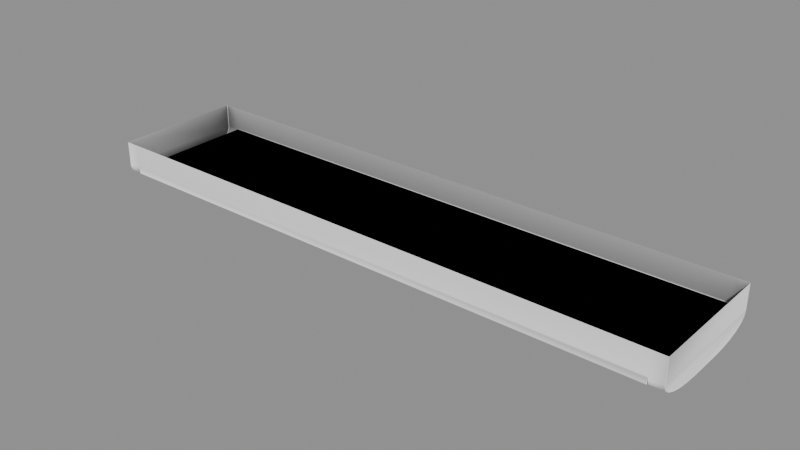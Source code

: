 # Source: CeilingStuff_Lamparas_lampara5.blend  (saved by Blender 5.2.45; exported with 4.5.12 LTS)
import bpy
from mathutils import Matrix  # noqa: F401  (used for matrix-valued properties, if any)

bpy.ops.wm.read_factory_settings(use_empty=True)
scene = bpy.context.scene
scene.name = 'Scene'

# ---- collections
col_ceilingstuff_lamparas_lampara5 = bpy.data.collections.new('CeilingStuff_Lamparas_lampara5'); scene.collection.children.link(col_ceilingstuff_lamparas_lampara5)

# ---- materials (node trees are filled in below, after node groups)
mat_ao_bake = bpy.data.materials.new('AO-bake')
mat_ao_bake.use_backface_culling_lightprobe_volume = False

# ---- node groups
ng_gltf_settings_001 = bpy.data.node_groups.new('glTF Settings.001', 'ShaderNodeTree')
_s = ng_gltf_settings_001.interface.new_socket(name='Occlusion', in_out='INPUT', socket_type='NodeSocketFloat')
_s.subtype = 'FACTOR'
_s.default_value = 1.0
_s.min_value = 0.0
_s.max_value = 1.0
_N = ng_gltf_settings_001.nodes; _L = ng_gltf_settings_001.links
n0 = _N.new('NodeGroupInput'); n0.name = 'Group Input'; n0.location = (-200, 0)
n1 = _N.new('NodeGroupOutput'); n1.name = 'Group Output'; n1.location = (-2, -8)
n1.is_active_output = True
ng_smooth_by_angle_001 = bpy.data.node_groups.new('Smooth by Angle.001', 'GeometryNodeTree')
_s = ng_smooth_by_angle_001.interface.new_socket(name='Mesh', in_out='OUTPUT', socket_type='NodeSocketGeometry')
_s = ng_smooth_by_angle_001.interface.new_socket(name='Mesh', in_out='INPUT', socket_type='NodeSocketGeometry')
_s = ng_smooth_by_angle_001.interface.new_socket(name='Angle', in_out='INPUT', socket_type='NodeSocketFloat')
_s.subtype = 'ANGLE'
_s.default_value = 0.5236
_s.min_value = 0.0
_s.max_value = 3.142
_s.description = 'Maximum face angle for smooth edges'
_s = ng_smooth_by_angle_001.interface.new_socket(name='Ignore Sharpness', in_out='INPUT', socket_type='NodeSocketBool')
_s.force_non_field = True
ng_smooth_by_angle_001.description = 'Set the sharpness of mesh edges based on the angle between the neighboring faces'
ng_smooth_by_angle_001.is_modifier = True
_N = ng_smooth_by_angle_001.nodes; _L = ng_smooth_by_angle_001.links
n0 = _N.new('GeometryNodeSetShadeSmooth'); n0.name = 'Set Shade Smooth'; n0.location = (120, -80)
n0.domain = 'EDGE'
n1 = _N.new('GeometryNodeSetShadeSmooth'); n1.name = 'Set Shade Smooth.001'; n1.location = (300, -80)
n2 = _N.new('NodeGroupOutput'); n2.name = 'Group Output'; n2.location = (480, -80)
n3 = _N.new('GeometryNodeInputMeshEdgeAngle'); n3.name = 'Edge Angle'; n3.location = (-440, -240)
n4 = _N.new('NodeGroupInput'); n4.name = 'Group Input'; n4.location = (-80, -80)
n5 = _N.new('GeometryNodeInputEdgeSmooth'); n5.name = 'Is Edge Smooth'; n5.location = (-260, -120)
n6 = _N.new('GeometryNodeInputShadeSmooth'); n6.name = 'Is Shade Smooth'; n6.location = (-440, -397)
n7 = _N.new('FunctionNodeCompare'); n7.name = 'Compare'; n7.location = (-260, -260)
n7.operation = 'LESS_EQUAL'
n8 = _N.new('FunctionNodeBooleanMath'); n8.name = 'Boolean Math.001'; n8.location = (-80, -260)
n9 = _N.new('NodeGroupInput'); n9.name = 'Group Input.001'; n9.location = (-440, -329)
n10 = _N.new('NodeGroupInput'); n10.name = 'Group Input.002'; n10.location = (-259, -189)
n11 = _N.new('FunctionNodeBooleanMath'); n11.name = 'Boolean Math'; n11.location = (-80, -149)
n11.operation = 'OR'
n12 = _N.new('FunctionNodeBooleanMath'); n12.name = 'Boolean Math.002'; n12.location = (-260, -380)
n12.operation = 'OR'
n13 = _N.new('NodeGroupInput'); n13.name = 'Group Input.003'; n13.location = (-440, -460)
_L.new(n3.outputs[0], n7.inputs[0])
_L.new(n1.outputs[0], n2.inputs[0])
_L.new(n9.outputs[1], n7.inputs[1])
_L.new(n7.outputs[0], n8.inputs[0])
_L.new(n4.outputs[0], n0.inputs[0])
_L.new(n0.outputs[0], n1.inputs[0])
_L.new(n8.outputs[0], n0.inputs[2])
_L.new(n10.outputs[2], n11.inputs[1])
_L.new(n5.outputs[0], n11.inputs[0])
_L.new(n11.outputs[0], n0.inputs[1])
_L.new(n13.outputs[2], n12.inputs[1])
_L.new(n6.outputs[0], n12.inputs[0])
_L.new(n12.outputs[0], n8.inputs[1])
n2.is_active_output = True

# ---- material node trees
mat_ao_bake.use_nodes = True; mat_ao_bake.node_tree.nodes.clear()
_N = mat_ao_bake.node_tree.nodes; _L = mat_ao_bake.node_tree.links
n0 = _N.new('ShaderNodeOutputMaterial'); n0.name = 'Material Output'; n0.location = (340, 260)
n1 = _N.new('ShaderNodeAmbientOcclusion'); n1.name = 'Ambient Occlusion'; n1.location = (-220, 200)
n1.inputs[1].default_value = 2.0
n2 = _N.new('ShaderNodeBsdfPrincipled'); n2.name = 'Principled BSDF'; n2.location = (60, 260)
n2.distribution = 'GGX'
n2.subsurface_method = 'BURLEY'
n2.inputs[3].default_value = 1.45
n2.inputs[27].default_value = (0.0, 0.0, 0.0, 1.0)
n2.inputs[28].default_value = 1.0
n3 = _N.new('ShaderNodeGroup'); n3.name = 'Group'; n3.location = (800, 260)
n3.width = 208
n3.node_tree = ng_gltf_settings_001
n3.inputs[0].default_value = 1.0
_L.new(n2.outputs[0], n0.inputs[0])
_L.new(n1.outputs[0], n2.inputs[0])
n0.is_active_output = True

# ---- meshes
me_cubo_054 = bpy.data.meshes.new('Cubo.054')
me_cubo_054.from_pydata([(0.6364, 0.142, 3.22e-07), (-0.6364, 0.142, 8.353e-08), (0.6364, -0.142, 1.549e-07), (-0.6364, -0.142, -8.353e-08), (0.606, 0.142, 3.22e-07), (-0.606, 0.142, 8.353e-08), (-0.606, -0.142, -8.353e-08), (0.606, -0.142, 1.549e-07), (0.6364, 0.142, -0.05125), (-0.6364, 0.142, -0.05125), (-0.6364, -0.142, -0.05125), (0.6364, -0.142, -0.05125), (-0.606, -0.142, -0.05125), (0.606, -0.142, -0.05125), (0.606, 0.142, -0.05125), (-0.606, 0.142, -0.05125), (0.6364, 0.142, -0.05539), (0.6364, 0.03609, -0.09145), (0.6364, 0.1384, -0.06473), (0.6364, 0.1278, -0.07342), (0.6364, 0.111, -0.08089), (0.6364, 0.08906, -0.08662), (0.6364, 0.06351, -0.09022), (-0.6364, 0.03609, -0.09145), (-0.6364, 0.142, -0.05539), (-0.6364, 0.06351, -0.09022), (-0.6364, 0.08906, -0.08662), (-0.6364, 0.111, -0.08089), (-0.6364, 0.1278, -0.07342), (-0.6364, 0.1384, -0.06473), (0.6364, -0.03609, -0.09145), (0.6364, -0.142, -0.05539), (0.6364, -0.06351, -0.09022), (0.6364, -0.08906, -0.08662), (0.6364, -0.111, -0.08089), (0.6364, -0.1278, -0.07342), (0.6364, -0.1384, -0.06473), (-0.6364, -0.142, -0.05539), (-0.6364, -0.03609, -0.09145), (-0.6364, -0.1384, -0.06473), (-0.6364, -0.1278, -0.07342), (-0.6364, -0.111, -0.08089), (-0.6364, -0.08906, -0.08662), (-0.6364, -0.06351, -0.09022), (-0.606, 0.142, -0.05539), (-0.606, 0.03609, -0.09145), (-0.606, 0.1384, -0.06473), (-0.606, 0.1278, -0.07342), (-0.606, 0.111, -0.08089), (-0.606, 0.08906, -0.08662), (-0.606, 0.06351, -0.09022), (0.606, 0.03609, -0.09145), (0.606, 0.142, -0.05539), (0.606, 0.06351, -0.09022), (0.606, 0.08906, -0.08662), (0.606, 0.111, -0.08089), (0.606, 0.1278, -0.07342), (0.606, 0.1384, -0.06473), (0.606, -0.142, -0.05539), (0.606, -0.03609, -0.09145), (0.606, -0.1384, -0.06473), (0.606, -0.1278, -0.07342), (0.606, -0.111, -0.08089), (0.606, -0.08906, -0.08662), (0.606, -0.06351, -0.09022), (-0.606, -0.03609, -0.09145), (-0.606, -0.142, -0.05539), (-0.606, -0.06351, -0.09022), (-0.606, -0.08906, -0.08662), (-0.606, -0.111, -0.08089), (-0.606, -0.1278, -0.07342), (-0.606, -0.1384, -0.06473)], [], [(15, 9, 1, 5), (9, 10, 3, 1), (13, 11, 2, 7), (11, 8, 0, 2), (30, 17, 22, 21, 20, 19, 18, 16, 8, 11, 31, 36, 35, 34, 33, 32), (58, 31, 11, 13), (14, 52, 57, 56, 55, 54, 53, 51, 59, 64, 63, 62, 61, 60, 58, 13), (10, 12, 6, 3), (12, 13, 7, 6), (8, 14, 4, 0), (14, 15, 5, 4), (15, 14, 13, 12), (51, 17, 30, 59), (15, 12, 66, 71, 70, 69, 68, 67, 65, 45, 50, 49, 48, 47, 46, 44), (44, 24, 9, 15), (37, 66, 12, 10), (23, 45, 65, 38), (23, 38, 43, 42, 41, 40, 39, 37, 10, 9, 24, 29, 28, 27, 26, 25), (51, 53, 22, 17), (53, 54, 21, 22), (54, 55, 20, 21), (55, 56, 19, 20), (56, 57, 18, 19), (57, 52, 16, 18), (65, 67, 43, 38), (67, 68, 42, 43), (68, 69, 41, 42), (69, 70, 40, 41), (70, 71, 39, 40), (71, 66, 37, 39), (23, 25, 50, 45), (25, 26, 49, 50), (26, 27, 48, 49), (27, 28, 47, 48), (28, 29, 46, 47), (29, 24, 44, 46), (30, 32, 64, 59), (32, 33, 63, 64), (33, 34, 62, 63), (34, 35, 61, 62), (35, 36, 60, 61), (36, 31, 58, 60), (16, 52, 14, 8)])
me_cubo_054.polygons.foreach_set('use_smooth', [True] * 43)
_uv = me_cubo_054.uv_layers.new(name='UVMap')
_uv.uv.foreach_set('vector', [0.0, 0.0, 0.0, 0.0, 0.0, 0.0, 0.0, 0.0, 0.0, 0.0, 0.0, 0.0, 0.0, 0.0, 0.0, 0.0, 0.0, 0.0, 0.0, 0.0, 0.0, 0.0, 0.0, 0.0, 0.0, 0.0, 0.0, 0.0, 0.0, 0.0, 0.0, 0.0, 0.0, 0.0, 0.0, 0.0, 0.0, 0.0, 0.0, 0.0, 0.0, 0.0, 0.0, 0.0, 0.0, 0.0, 0.0, 0.0, 0.0, 0.0, 0.0, 0.0, 0.0, 0.0, 0.0, 0.0, 0.0, 0.0, 0.0, 0.0, 0.0, 0.0, 0.0, 0.0, 0.0, 0.0, 0.0, 0.0, 0.0, 0.0, 0.0, 0.0, 0.0, 0.0, 0.0, 0.0, 0.0, 0.0, 0.0, 0.0, 0.0, 0.0, 0.0, 0.0, 0.0, 0.0, 0.0, 0.0, 0.0, 0.0, 0.0, 0.0, 0.0, 0.0, 0.0, 0.0, 0.0, 0.0, 0.0, 0.0, 0.0, 0.0, 0.0, 0.0, 0.0, 0.0, 0.0, 0.0, 0.0, 0.0, 0.0, 0.0, 0.0, 0.0, 0.0, 0.0, 0.0, 0.0, 0.0, 0.0, 0.0, 0.0, 0.0, 0.0, 0.0, 0.0, 0.0, 0.0, 0.0, 0.0, 0.0, 0.0, 0.0, 0.0, 0.0, 0.0, 0.0, 0.0, 0.0, 0.0, 0.0, 0.0, 0.0, 0.0, 0.0, 0.0, 0.0, 0.0, 0.0, 0.0, 0.0, 0.0, 0.0, 0.0, 0.0, 0.0, 0.0, 0.0, 0.0, 0.0, 0.0, 0.0, 0.0, 0.0, 0.0, 0.0, 0.0, 0.0, 0.0, 0.0, 0.0, 0.0, 0.0, 0.0, 0.0, 0.0, 0.0, 0.0, 0.0, 0.0, 0.0, 0.0, 0.0, 0.0, 0.0, 0.0, 0.0, 0.0, 0.0, 0.0, 0.0, 0.0, 0.0, 0.0, 0.0, 0.0, 0.0, 0.0, 0.0, 0.0, 0.0, 0.0, 0.0, 0.0, 0.0, 0.0, 0.0, 0.0, 0.0, 0.0, 0.0, 0.0, 0.0, 0.0, 0.0, 0.0, 0.0, 0.0, 0.0, 0.0, 0.0, 0.0, 0.0, 0.0, 0.0, 0.0, 0.0, 0.0, 0.0, 0.0, 0.0, 0.0, 0.0, 0.0, 0.0, 0.0, 0.0, 0.0, 0.0, 0.0, 0.0, 0.0, 0.0, 0.0, 0.0, 0.0, 0.0, 0.0, 0.0, 0.0, 0.0, 0.0, 0.0, 0.0, 0.0, 0.0, 0.0, 0.0, 0.0, 0.0, 0.0, 0.0, 0.0, 0.0, 0.0, 0.0, 0.0, 0.0, 0.0, 0.0, 0.0, 0.0, 0.0, 0.0, 0.0, 0.0, 0.0, 0.0, 0.0, 0.0, 0.0, 0.0, 0.0, 0.0, 0.0, 0.0, 0.0, 0.0, 0.0, 0.0, 0.0, 0.0, 0.0, 0.0, 0.0, 0.0, 0.0, 0.0, 0.0, 0.0, 0.0, 0.0, 0.0, 0.0, 0.0, 0.0, 0.0, 0.0, 0.0, 0.0, 0.0, 0.0, 0.0, 0.0, 0.0, 0.0, 0.0, 0.0, 0.0, 0.0, 0.0, 0.0, 0.0, 0.0, 0.0, 0.0, 0.0, 0.0, 0.0, 0.0, 0.0, 0.0, 0.0, 0.0, 0.0, 0.0, 0.0, 0.0, 0.0, 0.0, 0.0, 0.0, 0.0, 0.0, 0.0, 0.0, 0.0, 0.0, 0.0, 0.0, 0.0, 0.0, 0.0, 0.0, 0.0, 0.0, 0.0, 0.0, 0.0, 0.0, 0.0, 0.0, 0.0, 0.0, 0.0, 0.0, 0.0, 0.0, 0.0, 0.0, 0.0, 0.0, 0.0, 0.0, 0.0, 0.0, 0.0, 0.0, 0.0, 0.0, 0.0, 0.0, 0.0, 0.0, 0.0, 0.0, 0.0, 0.0, 0.0, 0.0, 0.0, 0.0, 0.0, 0.0, 0.0, 0.0, 0.0, 0.0, 0.0, 0.0, 0.0, 0.0, 0.0, 0.0, 0.0, 0.0, 0.0, 0.0, 0.0, 0.0, 0.0, 0.0, 0.0, 0.0, 0.0, 0.0, 0.0, 0.0, 0.0, 0.0, 0.0, 0.0, 0.0, 0.0, 0.0, 0.0, 0.0, 0.0, 0.0, 0.0, 0.0, 0.0, 0.0, 0.0, 0.0, 0.0, 0.0, 0.0, 0.0, 0.0])
me_cubo_054.materials.append(mat_ao_bake)
me_cubo_054.update()
me_cubo_001 = bpy.data.meshes.new('Cubo.001')
me_cubo_001.from_pydata([(-0.606, -0.142, -0.05125), (-0.606, 0.142, -0.05125), (0.606, -0.142, -0.05125), (-0.606, -0.142, -0.06475), (-0.606, 0.142, -0.06475), (0.606, -0.142, -0.06475), (0.606, 0.142, -0.06475), (0.606, 0.142, -0.05125)], [], [(1, 4, 3, 0), (1, 0, 2, 7), (0, 3, 5, 2), (4, 6, 5, 3), (2, 5, 6, 7), (7, 6, 4, 1)])
me_cubo_001.polygons.foreach_set('use_smooth', [True] * 6)
_uv = me_cubo_001.uv_layers.new(name='UVMap')
_uv.uv.foreach_set('vector', [0.0, 0.0, 0.0, 0.0, 0.0, 0.0, 0.0, 0.0, 0.0, 0.0, 0.0, 0.0, 0.0, 0.0, 0.0, 0.0, 0.0, 0.0, 0.0, 0.0, 0.0, 0.0, 0.0, 0.0, 0.0, 0.0, 0.0, 0.0, 0.0, 0.0, 0.0, 0.0, 0.0, 0.0, 0.0, 0.0, 0.0, 0.0, 0.0, 0.0, 0.0, 0.0, 0.0, 0.0, 0.0, 0.0, 0.0, 0.0])
me_cubo_001.materials.append(mat_ao_bake)
me_cubo_001.update()

# ---- objects
ob_ceiling0_lampmetal0 = bpy.data.objects.new('ceiling0_lampmetal0', me_cubo_054)
ob_ceiling0_lampemission0 = bpy.data.objects.new('ceiling0_lampemission0', me_cubo_001)

# ---- transforms, parenting, visibility, modifiers, constraints
ob_ceiling0_lampmetal0.location = (0.0, 0.0, 0.0)
_m = ob_ceiling0_lampmetal0.modifiers.new('Bevel', 'BEVEL')
_m.width = 0.001
_m.width_pct = 0.001
_m = ob_ceiling0_lampmetal0.modifiers.new('Smooth by Angle.001', 'NODES')
_m.node_group = ng_smooth_by_angle_001
_m.use_pin_to_last = True
_m.show_group_selector = False
_m = ob_ceiling0_lampmetal0.modifiers.new('WeightedNormal', 'WEIGHTED_NORMAL')
_m.use_pin_to_last = True
ob_ceiling0_lampemission0.location = (0.0, 0.0, 0.0)
_m = ob_ceiling0_lampemission0.modifiers.new('Bevel', 'BEVEL')
_m.width = 0.001
_m.width_pct = 0.001
_m = ob_ceiling0_lampemission0.modifiers.new('Smooth by Angle.001', 'NODES')
_m.node_group = ng_smooth_by_angle_001
_m.use_pin_to_last = True
_m.show_group_selector = False
_m = ob_ceiling0_lampemission0.modifiers.new('WeightedNormal', 'WEIGHTED_NORMAL')
_m.use_pin_to_last = True

# ---- collection membership
col_ceilingstuff_lamparas_lampara5.objects.link(ob_ceiling0_lampmetal0)
col_ceilingstuff_lamparas_lampara5.objects.link(ob_ceiling0_lampemission0)

# ---- scene / render settings (as saved in the file)
scene.frame_start = 1; scene.frame_end = 250; scene.frame_set(1)
scene.render.engine = 'BLENDER_EEVEE_NEXT'
scene.render.bake_bias = 0.0
scene.render.bake_samples = 0
scene.render.compositor_device = 'GPU'
scene.eevee.use_volume_custom_range = False
scene.eevee.fast_gi_thickness_near = 0.1
scene.eevee.fast_gi_thickness_far = 0.0
scene.eevee.ray_tracing_options.screen_trace_thickness = 0.1
bpy.context.view_layer.update()

# ---- added for rendering (the .blend has no active camera and no usable light): camera, sun + grey world if the file has none
cam_auto = bpy.data.cameras.new('AutoCamera')
cam_auto.lens = 50.0
cam_auto.sensor_width = 36.0
cam_auto.clip_end = 1000.0
ob_auto_camera = bpy.data.objects.new('AutoCamera', cam_auto)
scene.collection.objects.link(ob_auto_camera)
ob_auto_camera.location = (1.20959, -1.45151, 0.921949)
ob_auto_camera.rotation_euler = (1.09748, -7.21219e-08, 0.694738)
scene.camera = ob_auto_camera
light_auto_sun = bpy.data.lights.new('AutoSun', 'SUN')
light_auto_sun.energy = 3.0
light_auto_sun.angle = 0.0523599
ob_auto_sun = bpy.data.objects.new('AutoSun', light_auto_sun)
scene.collection.objects.link(ob_auto_sun)
ob_auto_sun.rotation_euler = (0.872665, 0.174533, 0.523599)
if scene.world is None:
    world_auto = bpy.data.worlds.new('AutoWorld')
    world_auto.color = (0.3, 0.3, 0.3)
    scene.world = world_auto
bpy.context.view_layer.update()
